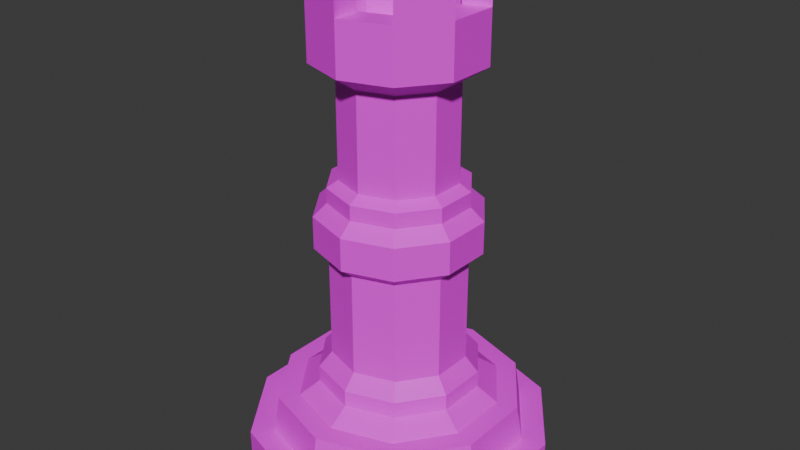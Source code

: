 # Source: BlackRook.blend  (saved by Blender 4.1.24; exported with 4.5.12 LTS)
import bpy
from mathutils import Matrix  # noqa: F401  (used for matrix-valued properties, if any)

bpy.ops.wm.read_factory_settings(use_empty=True)
scene = bpy.context.scene
scene.name = 'Scene'

# ---- collections
col_collection = bpy.data.collections.new('Collection'); scene.collection.children.link(col_collection)

# ---- images (referenced by path relative to the original .blend; pixels are not part of the script)
import os
ASSET_DIR = os.environ.get("B2B_ASSET_DIR", "")  # directory of the original .blend (textures are referenced by path, not embedded)
HERE = os.path.dirname(os.path.abspath(__file__))  # packed textures are extracted next to this script under _unpacked/

def load_image(name, relpath, width, height, colorspace="sRGB"):
    """Load a texture the original file referenced (path relative to the .blend, or extracted next to this script)."""
    p = next((c for c in (os.path.join(HERE, relpath), os.path.join(ASSET_DIR, relpath)) if relpath and os.path.exists(c)), "")
    if p:
        img = bpy.data.images.load(p, check_existing=True)
        img.name = name
    else:  # same state as the original file: an image datablock whose file is absent (Cycles renders it pink)
        img = bpy.data.images.new(name, width, height)
        img.source = "FILE"
        img.filepath = "//" + (relpath or name)
    img.colorspace_settings.name = colorspace
    return img
img_imphenziapalette01_png = load_image('ImphenziaPalette01.png', 'ImphenziaPalette01.png', 1024, 1024, 'sRGB')

# ---- materials (node trees are filled in below, after node groups)
mat_material_001 = bpy.data.materials.new('Material.001')
mat_material_001.use_transparent_shadow = False

# ---- material node trees
mat_material_001.use_nodes = True; mat_material_001.node_tree.nodes.clear()
_N = mat_material_001.node_tree.nodes; _L = mat_material_001.node_tree.links
n0 = _N.new('ShaderNodeBsdfPrincipled'); n0.name = 'Principled BSDF'; n0.location = (10, 300)
n1 = _N.new('ShaderNodeOutputMaterial'); n1.name = 'Material Output'; n1.location = (300, 300)
n2 = _N.new('ShaderNodeTexImage'); n2.name = 'Image Texture'; n2.location = (-460, 98)
n2.image = img_imphenziapalette01_png
n2.interpolation = 'Closest'
_L.new(n0.outputs[0], n1.inputs[0])
_L.new(n2.outputs[0], n0.inputs[0])
n1.is_active_output = True

# ---- world
world_world = bpy.data.worlds.new('World'); scene.world = world_world
world_world.use_nodes = True; world_world.node_tree.nodes.clear()
_N = world_world.node_tree.nodes; _L = world_world.node_tree.links
n0 = _N.new('ShaderNodeOutputWorld'); n0.name = 'World Output'; n0.location = (300, 300)
n1 = _N.new('ShaderNodeBackground'); n1.name = 'Background'; n1.location = (10, 300)
n1.inputs[0].default_value = (0.05088, 0.05088, 0.05088, 1.0)
_L.new(n1.outputs[0], n0.inputs[0])
n0.is_active_output = True
world_world.color = (0.05088, 0.05088, 0.05088)
world_world.use_sun_shadow = False
world_world.sun_shadow_jitter_overblur = 0.0

# ---- meshes
me_cube_033 = bpy.data.meshes.new('Cube.033')
me_cube_033.from_pydata([(-0.2462, -0.3389, 0.07954), (5.96e-08, -0.4189, 0.07954), (-0.3984, -0.1295, 0.07954), (-0.3984, 0.1295, 0.07954), (-0.2462, 0.3389, 0.07954), (5.96e-08, 0.4189, 0.07954), (0.2462, 0.3389, 0.07954), (0.3984, 0.1295, 0.07954), (0.3984, -0.1295, 0.07954), (0.2462, -0.3389, 0.07954), (0.2074, -0.2854, 0.07954), (0.2462, -0.3389, 0.0), (0.3356, -0.109, 0.07954), (0.3984, -0.1295, 0.0), (0.3356, 0.109, 0.07954), (0.3984, 0.1295, 0.0), (0.2074, 0.2854, 0.07954), (0.2462, 0.3389, 0.0), (5.96e-08, 0.3528, 0.07954), (5.96e-08, 0.4189, 0.0), (-0.2074, 0.2854, 0.07954), (-0.2462, 0.3389, 0.0), (-0.3356, 0.109, 0.07954), (-0.3984, 0.1295, 0.0), (-0.3356, -0.109, 0.07954), (-0.3984, -0.1295, 0.0), (-0.2074, -0.2854, 0.07954), (-0.2462, -0.3389, 0.0), (5.96e-08, -0.3528, 0.07954), (5.96e-08, -0.4189, 0.0), (0.1645, -0.2265, 0.179), (0.2662, -0.08651, 0.179), (0.2662, 0.08651, 0.179), (0.1645, 0.2265, 0.179), (5.96e-08, 0.2799, 0.179), (-0.1645, 0.2265, 0.179), (-0.2662, 0.08651, 0.179), (-0.2662, -0.08651, 0.179), (5.96e-08, -0.2799, 0.179), (-0.1645, -0.2265, 0.179), (0.1979, -0.2723, 0.179), (0.3201, -0.104, 0.179), (0.3201, 0.104, 0.179), (0.1979, 0.2723, 0.179), (5.96e-08, -0.3366, 0.179), (5.96e-08, 0.3366, 0.179), (-0.1979, 0.2723, 0.179), (-0.3201, 0.104, 0.179), (-0.3201, -0.104, 0.179), (-0.1979, -0.2723, 0.179), (0.1443, 0.04689, 1.254), (0.1443, -0.04689, 1.254), (0.08918, -0.1227, 1.254), (-0.08918, 0.1227, 1.254), (-0.1443, 0.04689, 1.254), (-0.1443, -0.04689, 1.254), (5.96e-08, -0.1517, 1.254), (-0.08918, -0.1227, 1.254), (5.96e-08, 0.1517, 1.254), (0.08918, 0.1227, 1.254), (-0.132, -0.1817, 1.112), (-0.2136, -0.06942, 1.112), (-0.2136, 0.06942, 1.112), (-0.132, 0.1817, 1.112), (5.96e-08, 0.2246, 1.112), (5.96e-08, -0.2246, 1.112), (0.132, 0.1817, 1.112), (0.2136, 0.06942, 1.112), (0.2136, -0.06942, 1.112), (0.132, -0.1817, 1.112), (0.1505, 0.04892, 1.068), (0.1505, -0.04892, 1.068), (0.09304, -0.1281, 1.068), (-0.09304, 0.1281, 1.068), (-0.1505, 0.04892, 1.068), (-0.1505, -0.04892, 1.068), (5.96e-08, -0.1583, 1.068), (-0.09304, -0.1281, 1.068), (5.96e-08, 0.1583, 1.068), (0.09304, 0.1281, 1.068), (-0.09304, -0.1281, 0.8048), (-0.1505, -0.04892, 0.8048), (-0.1505, 0.04892, 0.8048), (-0.09304, 0.1281, 0.8048), (5.96e-08, 0.1583, 0.8048), (5.96e-08, -0.1583, 0.8048), (0.09304, 0.1281, 0.8048), (0.1505, 0.04892, 0.8048), (0.1505, -0.04892, 0.8048), (0.09304, -0.1281, 0.8048), (0.1795, 0.05834, 0.7857), (0.1795, -0.05834, 0.7857), (0.111, -0.1527, 0.7857), (-0.111, 0.1527, 0.7857), (-0.1795, 0.05834, 0.7857), (-0.1795, -0.05834, 0.7857), (5.96e-08, -0.1888, 0.7857), (-0.111, -0.1527, 0.7857), (5.96e-08, 0.1888, 0.7857), (0.111, 0.1527, 0.7857), (-0.111, -0.1527, 0.7443), (-0.1795, -0.05834, 0.7443), (-0.1795, 0.05834, 0.7443), (-0.111, 0.1527, 0.7443), (5.96e-08, 0.1888, 0.7443), (5.96e-08, -0.1888, 0.7443), (0.111, 0.1527, 0.7443), (0.1795, 0.05834, 0.7443), (0.1795, -0.05834, 0.7443), (0.111, -0.1527, 0.7443), (0.2144, 0.06968, 0.7106), (0.2144, -0.06968, 0.7106), (0.1325, -0.1824, 0.7106), (-0.1325, 0.1824, 0.7106), (-0.2144, 0.06968, 0.7106), (-0.2144, -0.06968, 0.7106), (5.96e-08, -0.2255, 0.7106), (-0.1325, -0.1824, 0.7106), (5.96e-08, 0.2255, 0.7106), (0.1325, 0.1824, 0.7106), (-0.1325, -0.1824, 0.6206), (-0.2144, -0.06968, 0.6206), (-0.2144, 0.06968, 0.6206), (-0.1325, 0.1824, 0.6206), (5.96e-08, 0.2255, 0.6206), (5.96e-08, -0.2255, 0.6206), (0.1325, 0.1824, 0.6206), (0.2144, 0.06968, 0.6206), (0.2144, -0.06968, 0.6206), (0.1325, -0.1824, 0.6206), (0.1783, 0.05792, 0.5908), (0.1783, -0.05792, 0.5908), (0.1102, -0.1516, 0.5908), (-0.1102, 0.1516, 0.5908), (-0.1783, 0.05792, 0.5908), (-0.1783, -0.05792, 0.5908), (5.96e-08, -0.1874, 0.5908), (-0.1102, -0.1516, 0.5908), (5.96e-08, 0.1874, 0.5908), (0.1102, 0.1516, 0.5908), (-0.1102, -0.1516, 0.3038), (-0.1783, -0.05792, 0.3038), (-0.1783, 0.05792, 0.3038), (-0.1102, 0.1516, 0.3038), (5.96e-08, 0.1874, 0.3038), (5.96e-08, -0.1874, 0.3038), (0.1102, 0.1516, 0.3038), (0.1783, 0.05792, 0.3038), (0.1783, -0.05792, 0.3038), (0.1102, -0.1516, 0.3038), (0.2121, 0.06892, 0.2628), (0.2121, -0.06892, 0.2628), (0.1311, -0.1804, 0.2628), (-0.1311, 0.1804, 0.2628), (-0.2121, 0.06892, 0.2628), (-0.2121, -0.06892, 0.2628), (5.96e-08, -0.223, 0.2628), (-0.1311, -0.1804, 0.2628), (5.96e-08, 0.223, 0.2628), (0.1311, 0.1804, 0.2628), (-0.1311, -0.1804, 0.2176), (-0.2121, -0.06892, 0.2176), (-0.2121, 0.06892, 0.2176), (-0.1311, 0.1804, 0.2176), (5.96e-08, 0.223, 0.2176), (5.96e-08, -0.223, 0.2176), (0.1311, 0.1804, 0.2176), (0.2121, 0.06892, 0.2176), (0.2121, -0.06892, 0.2176), (0.1311, -0.1804, 0.2176), (0.132, -0.1817, 1.254), (0.2136, -0.06942, 1.254), (0.2136, 0.06942, 1.254), (0.132, 0.1817, 1.254), (5.96e-08, -0.2246, 1.254), (5.96e-08, 0.2246, 1.254), (-0.132, 0.1817, 1.254), (-0.2136, 0.06942, 1.254), (-0.2136, -0.06942, 1.254), (-0.132, -0.1817, 1.254), (0.08918, -0.1227, 1.152), (0.1443, -0.04689, 1.152), (0.1443, 0.04689, 1.152), (0.08918, 0.1227, 1.152), (5.96e-08, -0.1517, 1.152), (5.96e-08, 0.1517, 1.152), (-0.08918, 0.1227, 1.152), (-0.1443, 0.04689, 1.152), (-0.1443, -0.04689, 1.152), (-0.08918, -0.1227, 1.152), (0.132, -0.1817, 1.319), (0.2136, -0.06942, 1.319), (0.2136, 0.06942, 1.319), (0.132, 0.1817, 1.319), (5.96e-08, 0.2246, 1.319), (-0.132, 0.1817, 1.319), (-0.2136, 0.06942, 1.319), (-0.2136, -0.06942, 1.319), (-0.132, -0.1817, 1.319), (5.96e-08, -0.2246, 1.319), (0.08918, -0.1227, 1.319), (0.1443, -0.04689, 1.319), (0.1443, 0.04689, 1.319), (0.08918, 0.1227, 1.319), (5.96e-08, 0.1517, 1.319), (-0.08918, 0.1227, 1.319), (-0.1443, 0.04689, 1.319), (-0.1443, -0.04689, 1.319), (-0.08918, -0.1227, 1.319), (5.96e-08, -0.1517, 1.319)], [], [(26, 28, 44, 49), (11, 9, 1, 29), (22, 20, 4, 3), (13, 8, 9, 11), (24, 22, 3, 2), (28, 26, 0, 1), (29, 1, 0, 27), (26, 24, 2, 0), (25, 2, 3, 23), (22, 24, 48, 47), (20, 18, 5, 4), (15, 7, 8, 13), (16, 18, 45, 43), (18, 16, 6, 5), (17, 6, 7, 15), (20, 22, 47, 46), (16, 14, 7, 6), (21, 4, 5, 19), (23, 3, 4, 21), (10, 28, 1, 9), (19, 5, 6, 17), (14, 12, 8, 7), (12, 10, 9, 8), (27, 0, 2, 25), (28, 10, 40, 44), (29, 27, 25, 23, 21, 19, 17, 15, 13, 11), (14, 16, 43, 42), (24, 26, 49, 48), (18, 20, 46, 45), (10, 12, 41, 40), (12, 14, 42, 41), (31, 30, 40, 41), (33, 32, 42, 43), (32, 31, 41, 42), (30, 38, 44, 40), (35, 34, 45, 46), (36, 35, 46, 47), (37, 36, 47, 48), (39, 37, 48, 49), (38, 39, 49, 44), (34, 33, 43, 45), (63, 62, 177, 176), (68, 67, 172, 171), (66, 64, 175, 173), (62, 61, 178, 177), (65, 69, 170, 174), (69, 68, 171, 170), (61, 60, 179, 178), (64, 63, 176, 175), (67, 66, 173, 172), (53, 54, 187, 186), (77, 76, 65, 60), (70, 79, 66, 67), (78, 73, 63, 64), (75, 77, 60, 61), (72, 71, 68, 69), (76, 72, 69, 65), (74, 75, 61, 62), (79, 78, 64, 66), (71, 70, 67, 68), (60, 65, 174, 179), (84, 83, 73, 78), (87, 86, 79, 70), (80, 85, 76, 77), (83, 82, 74, 73), (88, 87, 70, 71), (86, 84, 78, 79), (82, 81, 75, 74), (85, 89, 72, 76), (89, 88, 71, 72), (73, 74, 62, 63), (91, 90, 87, 88), (93, 94, 82, 83), (97, 96, 85, 80), (90, 99, 86, 87), (98, 93, 83, 84), (95, 97, 80, 81), (92, 91, 88, 89), (96, 92, 89, 85), (94, 95, 81, 82), (81, 80, 77, 75), (109, 108, 91, 92), (101, 100, 97, 95), (104, 103, 93, 98), (107, 106, 99, 90), (100, 105, 96, 97), (103, 102, 94, 93), (108, 107, 90, 91), (106, 104, 98, 99), (102, 101, 95, 94), (99, 98, 84, 86), (114, 115, 101, 102), (119, 118, 104, 106), (111, 110, 107, 108), (113, 114, 102, 103), (117, 116, 105, 100), (110, 119, 106, 107), (118, 113, 103, 104), (115, 117, 100, 101), (112, 111, 108, 109), (105, 109, 92, 96), (122, 121, 115, 114), (125, 129, 112, 116), (129, 128, 111, 112), (121, 120, 117, 115), (124, 123, 113, 118), (127, 126, 119, 110), (120, 125, 116, 117), (123, 122, 114, 113), (128, 127, 110, 111), (116, 112, 109, 105), (135, 137, 120, 121), (132, 131, 128, 129), (136, 132, 129, 125), (134, 135, 121, 122), (139, 138, 124, 126), (131, 130, 127, 128), (133, 134, 122, 123), (137, 136, 125, 120), (130, 139, 126, 127), (126, 124, 118, 119), (143, 142, 134, 133), (148, 147, 130, 131), (146, 144, 138, 139), (142, 141, 135, 134), (145, 149, 132, 136), (149, 148, 131, 132), (141, 140, 137, 135), (144, 143, 133, 138), (147, 146, 139, 130), (138, 133, 123, 124), (150, 159, 146, 147), (158, 153, 143, 144), (155, 157, 140, 141), (152, 151, 148, 149), (156, 152, 149, 145), (154, 155, 141, 142), (159, 158, 144, 146), (151, 150, 147, 148), (153, 154, 142, 143), (140, 145, 136, 137), (160, 165, 156, 157), (165, 169, 152, 156), (169, 168, 151, 152), (166, 164, 158, 159), (164, 163, 153, 158), (162, 161, 155, 154), (167, 166, 159, 150), (163, 162, 154, 153), (161, 160, 157, 155), (157, 156, 145, 140), (31, 32, 167, 168), (35, 36, 162, 163), (39, 38, 165, 160), (32, 33, 166, 167), (34, 35, 163, 164), (37, 39, 160, 161), (30, 31, 168, 169), (38, 30, 169, 165), (36, 37, 161, 162), (168, 167, 150, 151), (33, 34, 164, 166), (178, 55, 207, 197), (171, 51, 201, 191), (50, 51, 171, 172), (52, 56, 174, 170), (54, 177, 196, 206), (54, 53, 176, 177), (58, 175, 194, 204), (57, 55, 178, 179), (59, 50, 202, 203), (58, 59, 173, 175), (180, 181, 182, 183, 185, 186, 187, 188, 189, 184), (51, 50, 182, 181), (59, 58, 185, 183), (54, 55, 188, 187), (56, 52, 180, 184), (52, 51, 181, 180), (55, 57, 189, 188), (58, 53, 186, 185), (50, 59, 183, 182), (57, 56, 184, 189), (201, 200, 190, 191), (203, 202, 192, 193), (205, 204, 194, 195), (207, 206, 196, 197), (209, 208, 198, 199), (175, 176, 195, 194), (52, 170, 190, 200), (53, 58, 204, 205), (57, 179, 198, 208), (173, 59, 203, 193), (177, 178, 197, 196), (50, 172, 192, 202), (55, 54, 206, 207), (174, 56, 209, 199), (170, 171, 191, 190), (51, 52, 200, 201), (179, 174, 199, 198), (176, 53, 205, 195), (172, 173, 193, 192), (56, 57, 208, 209)])
_uv = me_cube_033.uv_layers.new(name='UVMap')
_uv.uv.foreach_set('vector', [0.8193, 0.4275, 0.8193, 0.4275, 0.8193, 0.4275, 0.8193, 0.4275, 0.8193, 0.4275, 0.8193, 0.4275, 0.8193, 0.4275, 0.8193, 0.4275, 0.8193, 0.4275, 0.8193, 0.4275, 0.8193, 0.4275, 0.8193, 0.4275, 0.8193, 0.4275, 0.8193, 0.4275, 0.8193, 0.4275, 0.8193, 0.4275, 0.8193, 0.4275, 0.8193, 0.4275, 0.8193, 0.4275, 0.8193, 0.4275, 0.8193, 0.4275, 0.8193, 0.4275, 0.8193, 0.4275, 0.8193, 0.4275, 0.8193, 0.4275, 0.8193, 0.4275, 0.8193, 0.4275, 0.8193, 0.4275, 0.8193, 0.4275, 0.8193, 0.4275, 0.8193, 0.4275, 0.8193, 0.4275, 0.8193, 0.4275, 0.8193, 0.4275, 0.8193, 0.4275, 0.8193, 0.4275, 0.8193, 0.4275, 0.8193, 0.4275, 0.8193, 0.4275, 0.8193, 0.4275, 0.8193, 0.4275, 0.8193, 0.4275, 0.8193, 0.4275, 0.8193, 0.4275, 0.8193, 0.4275, 0.8193, 0.4275, 0.8193, 0.4275, 0.8193, 0.4275, 0.8193, 0.4275, 0.8193, 0.4275, 0.8193, 0.4275, 0.8193, 0.4275, 0.8193, 0.4275, 0.8193, 0.4275, 0.8193, 0.4275, 0.8193, 0.4275, 0.8193, 0.4275, 0.8193, 0.4275, 0.8193, 0.4275, 0.8193, 0.4275, 0.8193, 0.4275, 0.8193, 0.4275, 0.8193, 0.4275, 0.8193, 0.4275, 0.8193, 0.4275, 0.8193, 0.4275, 0.8193, 0.4275, 0.8193, 0.4275, 0.8193, 0.4275, 0.8193, 0.4275, 0.8193, 0.4275, 0.8193, 0.4275, 0.8193, 0.4275, 0.8193, 0.4275, 0.8193, 0.4275, 0.8193, 0.4275, 0.8193, 0.4275, 0.8193, 0.4275, 0.8193, 0.4275, 0.8193, 0.4275, 0.8193, 0.4275, 0.8193, 0.4275, 0.8193, 0.4275, 0.8193, 0.4275, 0.8193, 0.4275, 0.8193, 0.4275, 0.8193, 0.4275, 0.8193, 0.4275, 0.8193, 0.4275, 0.8193, 0.4275, 0.8193, 0.4275, 0.8193, 0.4275, 0.8193, 0.4275, 0.8193, 0.4275, 0.8193, 0.4275, 0.8193, 0.4275, 0.8193, 0.4275, 0.8193, 0.4275, 0.8193, 0.4275, 0.8193, 0.4275, 0.8193, 0.4275, 0.8193, 0.4275, 0.8193, 0.4275, 0.8193, 0.4275, 0.8193, 0.4275, 0.8193, 0.4275, 0.8193, 0.4275, 0.8193, 0.4275, 0.8193, 0.4275, 0.8193, 0.4275, 0.8193, 0.4275, 0.8193, 0.4275, 0.8193, 0.4275, 0.8193, 0.4275, 0.8193, 0.4275, 0.8193, 0.4275, 0.8193, 0.4275, 0.8193, 0.4275, 0.8193, 0.4275, 0.8193, 0.4275, 0.8193, 0.4275, 0.8193, 0.4275, 0.8193, 0.4275, 0.8193, 0.4275, 0.8193, 0.4275, 0.8193, 0.4275, 0.8193, 0.4275, 0.8193, 0.4275, 0.8193, 0.4275, 0.8193, 0.4275, 0.8193, 0.4275, 0.8193, 0.4275, 0.8193, 0.4275, 0.8193, 0.4275, 0.8193, 0.4275, 0.8193, 0.4275, 0.8193, 0.4275, 0.8193, 0.4275, 0.8193, 0.4275, 0.8193, 0.4275, 0.8193, 0.4275, 0.8193, 0.4275, 0.8193, 0.4275, 0.8193, 0.4275, 0.8193, 0.4275, 0.8193, 0.4275, 0.8193, 0.4275, 0.8193, 0.4275, 0.8193, 0.4275, 0.8193, 0.4275, 0.8193, 0.4275, 0.8193, 0.4275, 0.8193, 0.4275, 0.8193, 0.4275, 0.8193, 0.4275, 0.8193, 0.4275, 0.8193, 0.4275, 0.8193, 0.4275, 0.8193, 0.4275, 0.8193, 0.4275, 0.8193, 0.4275, 0.8193, 0.4275, 0.8193, 0.4275, 0.8193, 0.4275, 0.8193, 0.4275, 0.8193, 0.4275, 0.8193, 0.4275, 0.8193, 0.4275, 0.8193, 0.4275, 0.8193, 0.4275, 0.8193, 0.4275, 0.8193, 0.4275, 0.8193, 0.4275, 0.8193, 0.4275, 0.8193, 0.4275, 0.8193, 0.4275, 0.8193, 0.4275, 0.8193, 0.4275, 0.8193, 0.4275, 0.8193, 0.4275, 0.8193, 0.4275, 0.8193, 0.4275, 0.8193, 0.4275, 0.8193, 0.4275, 0.8193, 0.4275, 0.8193, 0.4275, 0.8193, 0.4275, 0.8193, 0.4275, 0.8193, 0.4275, 0.8193, 0.4275, 0.8193, 0.4275, 0.8193, 0.4275, 0.8193, 0.4275, 0.8193, 0.4275, 0.8193, 0.4275, 0.8193, 0.4275, 0.8193, 0.4275, 0.8193, 0.4275, 0.8193, 0.4275, 0.8193, 0.4275, 0.8193, 0.4275, 0.8193, 0.4275, 0.8193, 0.4275, 0.8193, 0.4275, 0.8193, 0.4275, 0.8193, 0.4275, 0.8193, 0.4275, 0.8193, 0.4275, 0.8193, 0.4275, 0.8193, 0.4275, 0.8193, 0.4275, 0.8193, 0.4275, 0.8193, 0.4275, 0.8193, 0.4275, 0.8193, 0.4275, 0.8193, 0.4275, 0.8193, 0.4275, 0.8193, 0.4275, 0.8193, 0.4275, 0.8193, 0.4275, 0.8193, 0.4275, 0.8193, 0.4275, 0.8193, 0.4275, 0.8193, 0.4275, 0.8193, 0.4275, 0.8193, 0.4275, 0.8193, 0.4275, 0.8193, 0.4275, 0.8193, 0.4275, 0.8193, 0.4275, 0.8193, 0.4275, 0.8193, 0.4275, 0.8193, 0.4275, 0.8193, 0.4275, 0.8193, 0.4275, 0.8193, 0.4275, 0.8193, 0.4275, 0.8193, 0.4275, 0.8193, 0.4275, 0.8193, 0.4275, 0.8193, 0.4275, 0.8193, 0.4275, 0.8193, 0.4275, 0.8193, 0.4275, 0.8193, 0.4275, 0.8193, 0.4275, 0.8193, 0.4275, 0.8193, 0.4275, 0.8193, 0.4275, 0.8193, 0.4275, 0.8193, 0.4275, 0.8193, 0.4275, 0.8193, 0.4275, 0.8193, 0.4275, 0.8193, 0.4275, 0.8193, 0.4275, 0.8193, 0.4275, 0.8193, 0.4275, 0.8193, 0.4275, 0.8193, 0.4275, 0.8193, 0.4275, 0.8193, 0.4275, 0.8193, 0.4275, 0.8193, 0.4275, 0.8193, 0.4275, 0.8193, 0.4275, 0.8193, 0.4275, 0.8193, 0.4275, 0.8193, 0.4275, 0.8193, 0.4275, 0.8193, 0.4275, 0.8193, 0.4275, 0.8193, 0.4275, 0.8193, 0.4275, 0.8193, 0.4275, 0.8193, 0.4275, 0.8193, 0.4275, 0.8193, 0.4275, 0.8193, 0.4275, 0.8193, 0.4275, 0.8193, 0.4275, 0.8193, 0.4275, 0.8193, 0.4275, 0.8193, 0.4275, 0.8193, 0.4275, 0.8193, 0.4275, 0.8193, 0.4275, 0.8193, 0.4275, 0.8193, 0.4275, 0.8193, 0.4275, 0.8193, 0.4275, 0.8193, 0.4275, 0.8193, 0.4275, 0.8193, 0.4275, 0.8193, 0.4275, 0.8193, 0.4275, 0.8193, 0.4275, 0.8193, 0.4275, 0.8193, 0.4275, 0.8193, 0.4275, 0.8193, 0.4275, 0.8193, 0.4275, 0.8193, 0.4275, 0.8193, 0.4275, 0.8193, 0.4275, 0.8193, 0.4275, 0.8193, 0.4275, 0.8193, 0.4275, 0.8193, 0.4275, 0.8193, 0.4275, 0.8193, 0.4275, 0.8193, 0.4275, 0.8193, 0.4275, 0.8193, 0.4275, 0.8193, 0.4275, 0.8193, 0.4275, 0.8193, 0.4275, 0.8193, 0.4275, 0.8193, 0.4275, 0.8193, 0.4275, 0.8193, 0.4275, 0.8193, 0.4275, 0.8193, 0.4275, 0.8193, 0.4275, 0.8193, 0.4275, 0.8193, 0.4275, 0.8193, 0.4275, 0.8193, 0.4275, 0.8193, 0.4275, 0.8193, 0.4275, 0.8193, 0.4275, 0.8193, 0.4275, 0.8193, 0.4275, 0.8193, 0.4275, 0.8193, 0.4275, 0.8193, 0.4275, 0.8193, 0.4275, 0.8193, 0.4275, 0.8193, 0.4275, 0.8193, 0.4275, 0.8193, 0.4275, 0.8193, 0.4275, 0.8193, 0.4275, 0.8193, 0.4275, 0.8193, 0.4275, 0.8193, 0.4275, 0.8193, 0.4275, 0.8193, 0.4275, 0.8193, 0.4275, 0.8193, 0.4275, 0.8193, 0.4275, 0.8193, 0.4275, 0.8193, 0.4275, 0.8193, 0.4275, 0.8193, 0.4275, 0.8193, 0.4275, 0.8193, 0.4275, 0.8193, 0.4275, 0.8193, 0.4275, 0.8193, 0.4275, 0.8193, 0.4275, 0.8193, 0.4275, 0.8193, 0.4275, 0.8193, 0.4275, 0.8193, 0.4275, 0.8193, 0.4275, 0.8193, 0.4275, 0.8193, 0.4275, 0.8193, 0.4275, 0.8193, 0.4275, 0.8193, 0.4275, 0.8193, 0.4275, 0.8193, 0.4275, 0.8193, 0.4275, 0.8193, 0.4275, 0.8193, 0.4275, 0.8193, 0.4275, 0.8193, 0.4275, 0.8193, 0.4275, 0.8193, 0.4275, 0.8193, 0.4275, 0.8193, 0.4275, 0.8193, 0.4275, 0.8193, 0.4275, 0.8193, 0.4275, 0.8193, 0.4275, 0.8193, 0.4275, 0.8193, 0.4275, 0.8193, 0.4275, 0.8193, 0.4275, 0.8193, 0.4275, 0.8193, 0.4275, 0.8193, 0.4275, 0.8193, 0.4275, 0.8193, 0.4275, 0.8193, 0.4275, 0.8193, 0.4275, 0.8193, 0.4275, 0.8193, 0.4275, 0.8193, 0.4275, 0.8193, 0.4275, 0.8193, 0.4275, 0.8193, 0.4275, 0.8193, 0.4275, 0.8193, 0.4275, 0.8193, 0.4275, 0.8193, 0.4275, 0.8193, 0.4275, 0.8193, 0.4275, 0.8193, 0.4275, 0.8193, 0.4275, 0.8193, 0.4275, 0.8193, 0.4275, 0.8193, 0.4275, 0.8193, 0.4275, 0.8193, 0.4275, 0.8193, 0.4275, 0.8193, 0.4275, 0.8193, 0.4275, 0.8193, 0.4275, 0.8193, 0.4275, 0.8193, 0.4275, 0.8193, 0.4275, 0.8193, 0.4275, 0.8193, 0.4275, 0.8193, 0.4275, 0.8193, 0.4275, 0.8193, 0.4275, 0.8193, 0.4275, 0.8193, 0.4275, 0.8193, 0.4275, 0.8193, 0.4275, 0.8193, 0.4275, 0.8193, 0.4275, 0.8193, 0.4275, 0.8193, 0.4275, 0.8193, 0.4275, 0.8193, 0.4275, 0.8193, 0.4275, 0.8193, 0.4275, 0.8193, 0.4275, 0.8193, 0.4275, 0.8193, 0.4275, 0.8193, 0.4275, 0.8193, 0.4275, 0.8193, 0.4275, 0.8193, 0.4275, 0.8193, 0.4275, 0.8193, 0.4275, 0.8193, 0.4275, 0.8193, 0.4275, 0.8193, 0.4275, 0.8193, 0.4275, 0.8193, 0.4275, 0.8193, 0.4275, 0.8193, 0.4275, 0.8193, 0.4275, 0.8193, 0.4275, 0.8193, 0.4275, 0.8193, 0.4275, 0.8193, 0.4275, 0.8193, 0.4275, 0.8193, 0.4275, 0.8193, 0.4275, 0.8193, 0.4275, 0.8193, 0.4275, 0.8193, 0.4275, 0.8193, 0.4275, 0.8193, 0.4275, 0.8193, 0.4275, 0.8193, 0.4275, 0.8193, 0.4275, 0.8193, 0.4275, 0.8193, 0.4275, 0.8193, 0.4275, 0.8193, 0.4275, 0.8193, 0.4275, 0.8193, 0.4275, 0.8193, 0.4275, 0.8193, 0.4275, 0.8193, 0.4275, 0.8193, 0.4275, 0.8193, 0.4275, 0.8193, 0.4275, 0.8193, 0.4275, 0.8193, 0.4275, 0.8193, 0.4275, 0.8193, 0.4275, 0.8193, 0.4275, 0.8193, 0.4275, 0.8193, 0.4275, 0.8193, 0.4275, 0.8193, 0.4275, 0.8193, 0.4275, 0.8193, 0.4275, 0.8193, 0.4275, 0.8193, 0.4275, 0.8193, 0.4275, 0.8193, 0.4275, 0.8193, 0.4275, 0.8193, 0.4275, 0.8193, 0.4275, 0.8193, 0.4275, 0.8193, 0.4275, 0.8193, 0.4275, 0.8193, 0.4275, 0.8193, 0.4275, 0.8193, 0.4275, 0.8193, 0.4275, 0.8193, 0.4275, 0.8193, 0.4275, 0.8193, 0.4275, 0.8193, 0.4275, 0.8193, 0.4275, 0.8193, 0.4275, 0.8193, 0.4275, 0.8193, 0.4275, 0.8193, 0.4275, 0.8193, 0.4275, 0.8193, 0.4275, 0.8193, 0.4275, 0.8193, 0.4275, 0.8193, 0.4275, 0.8193, 0.4275, 0.8193, 0.4275, 0.8193, 0.4275, 0.8193, 0.4275, 0.8193, 0.4275, 0.8193, 0.4275, 0.8193, 0.4275, 0.8193, 0.4275, 0.8193, 0.4275, 0.8193, 0.4275, 0.8193, 0.4275, 0.8193, 0.4275, 0.8193, 0.4275, 0.8193, 0.4275, 0.8193, 0.4275, 0.8193, 0.4275, 0.8193, 0.4275, 0.8193, 0.4275, 0.8193, 0.4275, 0.8193, 0.4275, 0.8193, 0.4275, 0.8193, 0.4275, 0.8193, 0.4275, 0.8193, 0.4275, 0.8193, 0.4275, 0.8193, 0.4275, 0.8193, 0.4275, 0.8193, 0.4275, 0.8193, 0.4275, 0.8193, 0.4275, 0.8193, 0.4275, 0.8193, 0.4275, 0.8193, 0.4275, 0.8193, 0.4275, 0.8193, 0.4275, 0.8193, 0.4275, 0.8193, 0.4275, 0.8193, 0.4275, 0.8193, 0.4275, 0.8193, 0.4275, 0.8193, 0.4275, 0.8193, 0.4275, 0.8193, 0.4275, 0.8193, 0.4275, 0.8193, 0.4275, 0.8193, 0.4275, 0.8193, 0.4275, 0.8193, 0.4275, 0.8193, 0.4275, 0.8193, 0.4275, 0.8193, 0.4275, 0.8193, 0.4275, 0.8193, 0.4275, 0.8193, 0.4275, 0.8193, 0.4275, 0.8193, 0.4275, 0.8193, 0.4275, 0.8193, 0.4275, 0.8193, 0.4275, 0.8193, 0.4275, 0.8193, 0.4275, 0.8193, 0.4275, 0.8193, 0.4275, 0.8193, 0.4275, 0.8193, 0.4275, 0.8193, 0.4275, 0.8193, 0.4275, 0.8193, 0.4275, 0.8193, 0.4275, 0.8193, 0.4275, 0.8193, 0.4275, 0.8193, 0.4275, 0.8193, 0.4275, 0.8193, 0.4275, 0.8193, 0.4275, 0.8193, 0.4275, 0.8193, 0.4275, 0.8193, 0.4275, 0.8193, 0.4275, 0.8193, 0.4275, 0.8193, 0.4275, 0.8193, 0.4275, 0.8193, 0.4275, 0.8193, 0.4275, 0.8193, 0.4275, 0.8193, 0.4275, 0.8193, 0.4275, 0.8193, 0.4275, 0.8193, 0.4275, 0.8193, 0.4275, 0.8193, 0.4275, 0.8193, 0.4275, 0.8193, 0.4275, 0.8193, 0.4275, 0.8193, 0.4275, 0.8193, 0.4275, 0.8193, 0.4275, 0.8193, 0.4275, 0.8193, 0.4275, 0.8193, 0.4275, 0.8193, 0.4275, 0.8193, 0.4275, 0.8193, 0.4275, 0.8193, 0.4275, 0.8193, 0.4275, 0.8193, 0.4275, 0.8193, 0.4275, 0.8193, 0.4275, 0.8193, 0.4275, 0.8193, 0.4275, 0.8193, 0.4275, 0.8193, 0.4275, 0.8193, 0.4275, 0.8193, 0.4275, 0.8193, 0.4275, 0.8193, 0.4275, 0.8193, 0.4275, 0.8193, 0.4275, 0.8193, 0.4275, 0.8193, 0.4275, 0.8193, 0.4275, 0.8193, 0.4275, 0.8193, 0.4275, 0.8193, 0.4275, 0.8193, 0.4275, 0.8193, 0.4275, 0.8193, 0.4275, 0.8193, 0.4275, 0.8193, 0.4275, 0.8193, 0.4275, 0.8193, 0.4275, 0.8193, 0.4275, 0.8193, 0.4275, 0.8193, 0.4275, 0.8193, 0.4275, 0.8193, 0.4275, 0.8193, 0.4275, 0.8193, 0.4275, 0.8193, 0.4275, 0.8193, 0.4275, 0.8193, 0.4275, 0.8193, 0.4275, 0.8193, 0.4275, 0.8193, 0.4275, 0.8193, 0.4275, 0.8193, 0.4275, 0.8193, 0.4275, 0.8193, 0.4275, 0.8193, 0.4275, 0.8193, 0.4275, 0.8193, 0.4275, 0.8193, 0.4275, 0.8193, 0.4275, 0.8193, 0.4275, 0.8193, 0.4275, 0.8193, 0.4275, 0.8193, 0.4275, 0.8193, 0.4275, 0.8193, 0.4275, 0.8193, 0.4275, 0.8193, 0.4275, 0.8193, 0.4275, 0.8193, 0.4275, 0.8193, 0.4275, 0.8193, 0.4275, 0.8193, 0.4275, 0.8193, 0.4275, 0.8193, 0.4275, 0.8193, 0.4275, 0.8193, 0.4275, 0.8193, 0.4275, 0.8193, 0.4275, 0.8193, 0.4275, 0.8193, 0.4275, 0.8193, 0.4275, 0.8193, 0.4275, 0.8193, 0.4275, 0.8193, 0.4275, 0.8193, 0.4275, 0.8193, 0.4275, 0.8193, 0.4275, 0.8193, 0.4275, 0.8193, 0.4275, 0.8193, 0.4275, 0.8193, 0.4275, 0.8193, 0.4275, 0.8193, 0.4275, 0.8193, 0.4275, 0.8193, 0.4275, 0.8193, 0.4275, 0.8193, 0.4275, 0.8193, 0.4275, 0.8193, 0.4275, 0.8193, 0.4275, 0.8193, 0.4275, 0.8193, 0.4275, 0.8193, 0.4275, 0.8193, 0.4275, 0.8193, 0.4275, 0.8193, 0.4275, 0.8193, 0.4275, 0.8193, 0.4275, 0.8193, 0.4275, 0.8193, 0.4275, 0.8193, 0.4275, 0.8193, 0.4275, 0.8193, 0.4275, 0.8193, 0.4275, 0.8193, 0.4275, 0.8193, 0.4275, 0.8193, 0.4275, 0.8193, 0.4275, 0.8193, 0.4275, 0.8193, 0.4275, 0.8193, 0.4275, 0.8193, 0.4275, 0.8193, 0.4275, 0.8193, 0.4275, 0.8193, 0.4275, 0.8193, 0.4275, 0.8193, 0.4275, 0.8193, 0.4275, 0.8193, 0.4275, 0.8193, 0.4275, 0.8193, 0.4275, 0.8193, 0.4275, 0.8193, 0.4275, 0.8193, 0.4275, 0.8193, 0.4275, 0.8193, 0.4275, 0.8193, 0.4275, 0.8193, 0.4275, 0.8193, 0.4275, 0.8193, 0.4275, 0.8193, 0.4275, 0.8193, 0.4275, 0.8193, 0.4275, 0.8193, 0.4275, 0.8193, 0.4275, 0.8193, 0.4275, 0.8193, 0.4275, 0.8193, 0.4275, 0.8193, 0.4275, 0.8193, 0.4275, 0.8193, 0.4275, 0.8193, 0.4275, 0.8193, 0.4275, 0.8193, 0.4275, 0.8193, 0.4275, 0.8193, 0.4275, 0.8193, 0.4275, 0.8193, 0.4275, 0.8193, 0.4275, 0.8193, 0.4275, 0.8193, 0.4275, 0.8193, 0.4275, 0.8193, 0.4275, 0.8193, 0.4275, 0.8193, 0.4275, 0.8193, 0.4275, 0.8193, 0.4275, 0.8193, 0.4275, 0.8193, 0.4275, 0.8193, 0.4275, 0.8193, 0.4275, 0.8193, 0.4275, 0.8193, 0.4275, 0.8193, 0.4275, 0.8193, 0.4275, 0.8193, 0.4275, 0.8193, 0.4275, 0.8193, 0.4275, 0.8193, 0.4275, 0.8193, 0.4275, 0.8193, 0.4275, 0.8193, 0.4275, 0.8193, 0.4275, 0.8193, 0.4275, 0.8193, 0.4275, 0.8193, 0.4275, 0.8193, 0.4275, 0.8193, 0.4275, 0.8193, 0.4275, 0.8193, 0.4275, 0.8193, 0.4275, 0.8193, 0.4275, 0.8193, 0.4275, 0.8193, 0.4275, 0.8193, 0.4275, 0.8193, 0.4275, 0.8193, 0.4275, 0.8193, 0.4275, 0.8193, 0.4275, 0.8193, 0.4275, 0.8193, 0.4275, 0.8193, 0.4275, 0.8193, 0.4275])
me_cube_033.materials.append(mat_material_001)
me_cube_033.update()

# ---- objects
ob_blackrook = bpy.data.objects.new('BlackRook', me_cube_033)

# ---- transforms, parenting, visibility, modifiers, constraints
ob_blackrook.location = (0.0, 0.0, 0.0)

# ---- collection membership
col_collection.objects.link(ob_blackrook)

# ---- scene / render settings (as saved in the file)
scene.frame_start = 1; scene.frame_end = 250; scene.frame_set(1)
scene.render.engine = 'BLENDER_EEVEE_NEXT'
scene.cycles.sampling_pattern = 'TABULATED_SOBOL'
scene.eevee.ray_tracing_options.trace_max_roughness = 0.0
bpy.context.view_layer.update()

# ---- added for rendering (the .blend has no active camera and no usable light): camera, sun
cam_auto = bpy.data.cameras.new('AutoCamera')
cam_auto.lens = 50.0
cam_auto.sensor_width = 36.0
cam_auto.clip_end = 1000.0
ob_auto_camera = bpy.data.objects.new('AutoCamera', cam_auto)
scene.collection.objects.link(ob_auto_camera)
ob_auto_camera.location = (1.62278, -1.94734, 1.95763)
ob_auto_camera.rotation_euler = (1.09748, -7.21219e-08, 0.694738)
scene.camera = ob_auto_camera
light_auto_sun = bpy.data.lights.new('AutoSun', 'SUN')
light_auto_sun.energy = 3.0
light_auto_sun.angle = 0.0523599
ob_auto_sun = bpy.data.objects.new('AutoSun', light_auto_sun)
scene.collection.objects.link(ob_auto_sun)
ob_auto_sun.rotation_euler = (0.872665, 0.174533, 0.523599)
bpy.context.view_layer.update()
